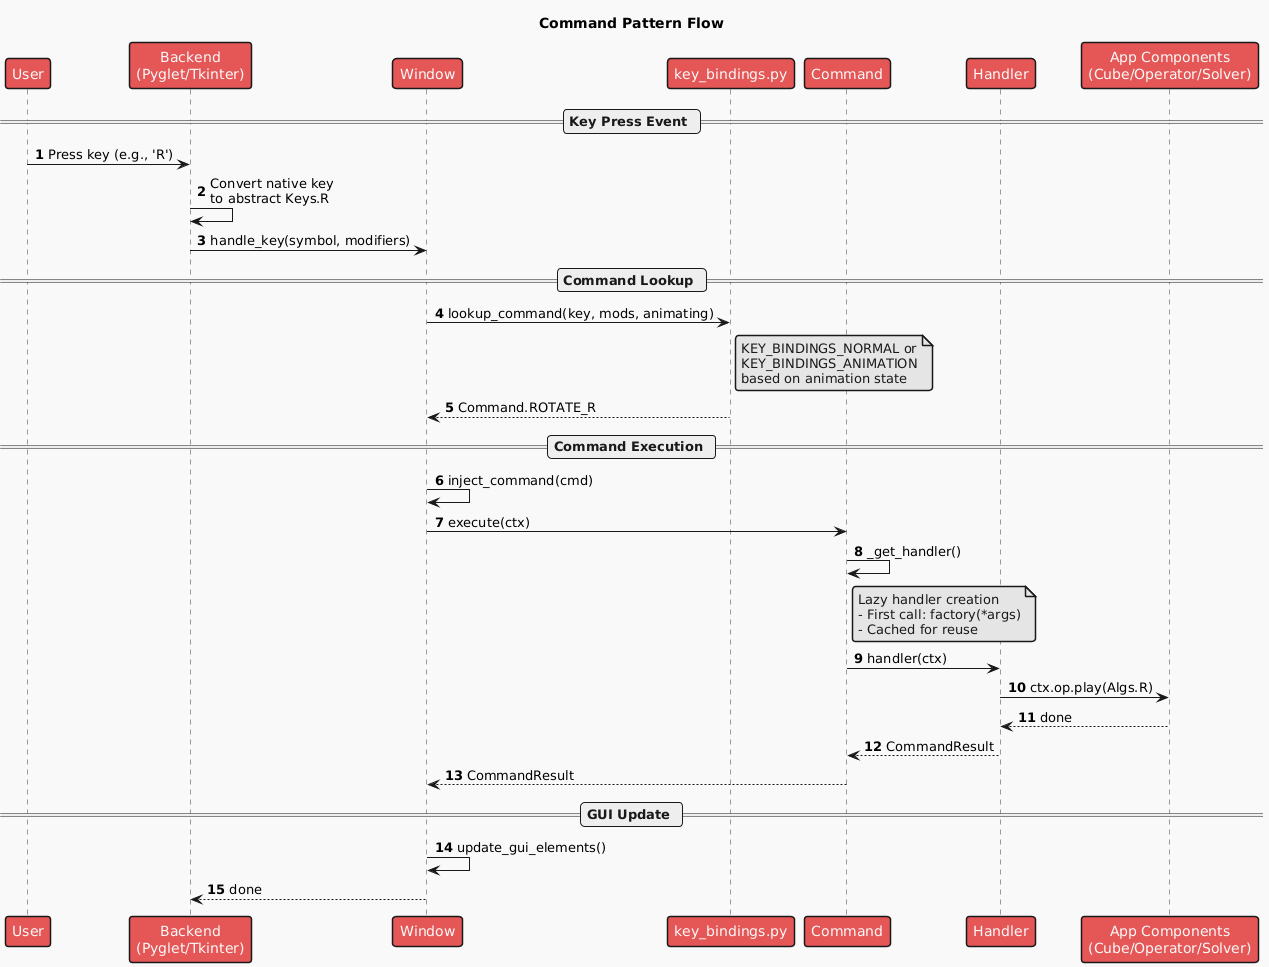

The diagram above was rendered by PlantUML. Its source (embedded in the PNG):
@startuml
'https://plantuml.com/sequence-diagram

!theme mars
autonumber

title Command Pattern Flow

participant "User" as user
participant "Backend\n(Pyglet/Tkinter)" as backend
participant "Window" as window
participant "key_bindings.py" as bindings
participant "Command" as cmd
participant "Handler" as handler
participant "App Components\n(Cube/Operator/Solver)" as app

== Key Press Event ==

user -> backend: Press key (e.g., 'R')
backend -> backend: Convert native key\nto abstract Keys.R
backend -> window: handle_key(symbol, modifiers)

== Command Lookup ==

window -> bindings: lookup_command(key, mods, animating)
note right of bindings
  KEY_BINDINGS_NORMAL or
  KEY_BINDINGS_ANIMATION
  based on animation state
end note
bindings --> window: Command.ROTATE_R

== Command Execution ==

window -> window: inject_command(cmd)
window -> cmd: execute(ctx)

cmd -> cmd: _get_handler()
note right of cmd
  Lazy handler creation
  - First call: factory(*args)
  - Cached for reuse
end note

cmd -> handler: handler(ctx)
handler -> app: ctx.op.play(Algs.R)
app --> handler: done
handler --> cmd: CommandResult
cmd --> window: CommandResult

== GUI Update ==

window -> window: update_gui_elements()
window --> backend: done
@enduml